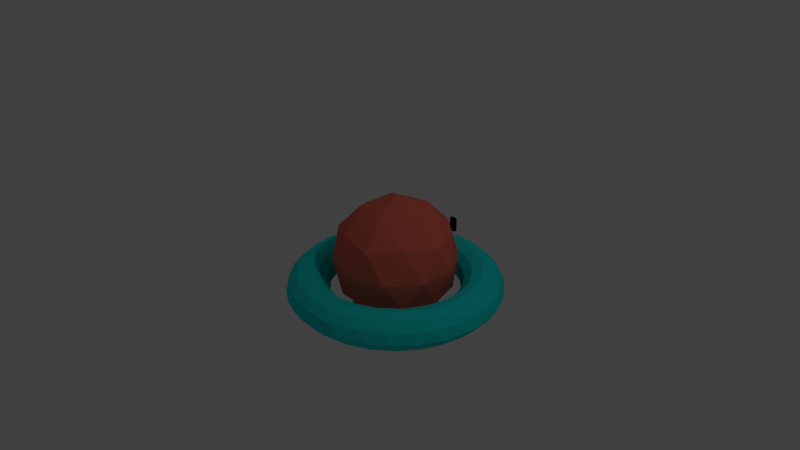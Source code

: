 # Source: Flying_Slime.blend  (saved by Blender 2.78.0; exported with 4.5.12 LTS)
import bpy
from mathutils import Matrix  # noqa: F401  (used for matrix-valued properties, if any)

bpy.ops.wm.read_factory_settings(use_empty=True)
scene = bpy.context.scene
scene.name = 'Scene'

# ---- collections
col_collection_1 = bpy.data.collections.new('Collection 1'); scene.collection.children.link(col_collection_1)

# ---- materials (node trees are filled in below, after node groups)
mat_hookshot_target_cyan = bpy.data.materials.new('Hookshot Target Cyan')
mat_hookshot_target_cyan.alpha_threshold = 0.0
mat_hookshot_target_cyan.use_transparent_shadow = False
mat_hookshot_target_cyan.diffuse_color = (0.01353, 0.8, 0.7665, 1.0)
mat_hookshot_target_cyan.roughness = 0.5
mat_slime_eyeball_black = bpy.data.materials.new('Slime Eyeball Black')
mat_slime_eyeball_black.alpha_threshold = 0.0
mat_slime_eyeball_black.use_transparent_shadow = False
mat_slime_eyeball_black.diffuse_color = (0.0, 0.0, 0.0, 1.0)
mat_slime_eyeball_black.roughness = 0.5
mat_flying_slime_red = bpy.data.materials.new('Flying Slime Red')
mat_flying_slime_red.alpha_threshold = 0.0
mat_flying_slime_red.use_transparent_shadow = False
mat_flying_slime_red.diffuse_color = (0.8, 0.1541, 0.105, 1.0)
mat_flying_slime_red.roughness = 0.5

# ---- material node trees

# ---- world
world_world = bpy.data.worlds.new('World'); scene.world = world_world
world_world.color = (0.05088, 0.05088, 0.05088)
world_world.use_sun_shadow = False
world_world.sun_shadow_jitter_overblur = 0.0
world_world.cycles.sampling_method = 'MANUAL'

# ---- cameras
cam_camera = bpy.data.cameras.new('Camera')
cam_camera.clip_end = 100.0
cam_camera.lens = 35.0
cam_camera.sensor_width = 32.0
cam_camera.sensor_height = 18.0
cam_camera.ortho_scale = 7.314
cam_camera.dof.focus_distance = 0.0
cam_camera.dof.aperture_fstop = 128.0

# ---- lights
light_lamp = bpy.data.lights.new('Lamp', 'POINT')
light_lamp.transmission_factor = 0.0
light_lamp.cutoff_distance = 30.0
light_lamp.energy = 100.0
light_lamp.shadow_buffer_clip_start = 1.001
light_lamp.shadow_soft_size = 0.1
light_lamp.shadow_maximum_resolution = 0.006
light_lamp.use_absolute_resolution = True

# ---- meshes
me_torus_001 = bpy.data.meshes.new('Torus.001')
me_torus_001.from_pydata([(1.249, -0.09039, 0.001664), (1.215, 0.07962, 0.1275), (1.123, 0.07363, 0.2171), (1.006, -2.626e-08, 0.2497), (0.8757, 0.05653, 0.2167), (0.7828, -0.05653, 0.1241), (0.7499, 0.04403, 0.0009984), (0.7831, 0.05798, -0.1257), (0.875, 0.0, -0.2165), (0.9881, 0.2072, -0.2498), (1.124, -0.07159, -0.2169), (1.217, -0.07978, -0.1251), (1.239, 0.1632, 0.0), (0.7705, 0.1504, 0.1248), (0.8487, 0.2274, -0.2164), (1.108, 0.2082, -0.2163), (1.193, 0.2516, -0.1251), (1.185, 0.4023, 0.0), (1.154, 0.3959, 0.124), (1.071, 0.351, 0.2163), (0.9063, 0.4469, 0.2505), (0.8291, 0.2815, 0.216), (0.7143, 0.2333, 2.488e-08), (0.7415, 0.2572, -0.1241), (0.7239, 0.2998, 0.125), (1.039, 0.4305, -0.2165), (1.089, 0.5485, -0.124), (1.049, 0.6837, 0.0), (1.008, 0.6859, 0.124), (0.9743, 0.5625, 0.2165), (0.6983, 0.5375, 0.2168), (0.6499, 0.4389, 0.1241), (0.6253, 0.4178, 2.687e-08), (0.6499, 0.4389, -0.1241), (0.7334, 0.4798, -0.2162), (0.7659, 0.6578, -0.2502), (0.9375, 0.6278, -0.2163), (0.8407, 0.7506, 0.2167), (0.9195, 0.7983, -0.1263), (0.8264, 0.9424, -4.876e-08), (0.8602, 0.8602, 0.125), (0.6122, 0.7979, 0.25), (0.554, 0.554, 0.125), (0.4915, 0.5682, -0.0009984), (0.554, 0.554, -0.125), (0.578, 0.6604, -0.2167), (0.7409, 0.848, -0.2169), (0.6815, 1.009, 0.1263), (0.5669, 0.9764, 0.2172), (0.4372, 0.7616, 0.216), (0.4356, 0.6519, 0.1234), (0.4356, 0.6519, -0.1234), (0.7406, 0.9651, -0.125), (0.5461, 1.127, -0.001664), (0.375, 0.6495, 3.062e-17), (0.3232, 0.8181, -0.2164), (0.4, 0.9225, -0.25), (0.5625, 0.9743, -0.2165), (0.5485, 1.089, -0.124), (0.4655, 1.124, 0.125), (0.2535, 0.9737, 0.2498), (0.2998, 0.7239, 0.125), (0.2414, 0.7111, -7.017e-08), (0.2527, 0.7443, -0.1265), (0.36, 1.067, -0.2169), (0.3235, 1.207, 0.0), (0.2376, 1.195, 0.1251), (0.2912, 1.087, 0.2165), (0.1713, 0.861, 0.2169), (0.153, 0.7694, 0.1249), (0.2516, 1.193, -0.1251), (0.06739, 1.251, 0.0), (0.07382, 1.126, 0.2159), (0.05278, 0.7499, -0.00101), (0.04855, 0.7835, -0.1248), (0.04717, 0.8754, -0.2165), (0.07714, 0.999, -0.25), (0.1468, 1.115, -0.2165), (-0.07978, 1.217, 0.1251), (-0.1968, 0.9893, 0.25), (-0.05568, 0.874, 0.2162), (-0.04613, 0.7835, 0.1241), (-0.0757, 1.124, -0.2169), (-0.07162, 1.216, -0.1264), (-0.2442, 1.228, 4.276e-08), (-0.2177, 1.105, 0.2169), (-0.1466, 0.7372, -1.499e-08), (-0.1023, 0.7768, -0.125), (-0.2405, 0.8465, -0.2168), (-0.2535, 0.9737, -0.2498), (-0.4052, 1.15, 0.1251), (-0.282, 0.8308, 0.2165), (-0.2461, 0.7456, 0.1257), (-0.2484, 0.7439, -0.1241), (-0.3527, 1.07, -0.2167), (-0.3149, 1.175, -0.125), (-0.4784, 1.155, 0.0), (-0.4885, 1.015, 0.2169), (-0.287, 0.6929, 3.062e-17), (-0.5517, 1.087, -0.1251), (-0.6885, 1.046, 0.001664), (-0.6859, 1.008, 0.124), (-0.6605, 0.7659, 0.2498), (-0.4879, 0.7273, 0.2162), (-0.4365, 0.6532, 0.1249), (-0.4172, 0.6244, 0.0), (-0.4365, 0.6532, -0.1249), (-0.5442, 0.6909, -0.2162), (-0.5567, 0.8331, -0.2502), (-0.6164, 0.944, -0.2163), (-0.6849, 0.8925, 0.2165), (-0.8142, 0.907, -0.1251), (-0.932, 0.8367, 0.0), (-0.9215, 0.7973, 0.1264), (-0.8464, 0.7423, 0.2171), (-0.66, 0.5788, 0.2169), (-0.5898, 0.5172, 0.1249), (-0.5303, 0.5303, 3.062e-17), (-0.5898, 0.5172, -0.1249), (-0.8402, 0.5614, -0.2495), (-0.8399, 0.7512, -0.2169), (-0.6271, 0.4147, 0.00101), (-0.728, 0.4865, -0.216), (-1.019, 0.6687, -0.124), (-1.124, 0.5544, -2.311e-08), (-1.095, 0.5331, 0.1263), (-1.006, 0.5075, 0.2167), (-0.9247, 0.3933, 0.2502), (-0.7896, 0.3807, 0.2164), (-0.7037, 0.3498, 0.1257), (-0.6785, 0.3917, -0.125), (-1.006, 0.5075, -0.2167), (-0.7111, 0.2414, 0.0), (-0.7443, 0.2527, -0.1265), (-0.8466, 0.2384, -0.2162), (-1.151, 0.3971, -0.1263), (-1.228, 0.2442, -8.69e-08), (-1.175, 0.3149, 0.125), (-1.107, 0.2202, 0.2159), (-0.8588, 0.1708, 0.216), (-0.769, 0.153, 0.1234), (-0.9828, 0.1955, -0.2502), (-1.087, 0.2912, -0.2165), (-1.217, 0.07538, 0.1254), (-1.006, 0.007171, 0.2502), (-0.7436, 0.09789, 3.062e-17), (-0.7768, 0.1023, -0.125), (-1.124, 0.07159, -0.2169), (-1.217, 0.07978, -0.1251), (-1.251, -0.07592, -0.001684), (-1.124, -0.07159, 0.2169), (-0.8752, -0.04953, 0.2164), (-0.784, -0.05388, 0.1257), (-0.7499, -0.04403, 0.0009984), (-0.7831, -0.05798, -0.1257), (-0.8733, -0.1038, -0.2162), (-0.9911, -0.1971, -0.2495), (-1.206, -0.1588, 0.125), (-1.108, -0.2082, -0.2163), (-1.193, -0.2435, -0.1263), (-1.185, -0.4085, 0.001684), (-1.151, -0.3971, 0.1263), (-1.087, -0.2912, 0.2165), (-0.9033, -0.4549, 0.2498), (-0.8312, -0.2822, 0.2169), (-0.7428, -0.2522, 0.1249), (-0.7131, -0.2382, -0.00101), (-0.7568, -0.2028, -0.125), (-1.006, -0.5075, 0.2167), (-0.7, -0.3553, -0.1249), (-0.7635, -0.4408, -0.2172), (-1.017, -0.4867, -0.2165), (-1.124, -0.4655, -0.125), (-1.083, -0.625, 0.0), (-1.019, -0.6687, 0.124), (-0.6909, -0.5442, 0.2162), (-0.6785, -0.3917, 0.125), (-0.6249, -0.4176, 2.321e-08), (-0.7979, -0.6122, -0.25), (-1.019, -0.6687, -0.124), (-0.9357, -0.8319, -0.001664), (-0.8464, -0.7423, 0.2171), (-0.5947, -0.5127, 0.1257), (-0.5898, -0.5172, -0.1249), (-0.8925, -0.6849, -0.2165), (-0.8602, -0.8602, 0.125), (-0.6042, -0.803, 0.2502), (-0.5303, -0.5303, 3.062e-17), (-0.5714, -0.6645, -0.2162), (-0.7333, -0.856, -0.2165), (-0.8602, -0.8602, -0.125), (-0.761, -0.9917, 0.0), (-0.6687, -1.019, 0.124), (-0.5803, -0.9713, 0.2162), (-0.4289, -0.7675, 0.216), (-0.4365, -0.6532, 0.1249), (-0.4172, -0.6244, 0.0), (-0.4365, -0.6532, -0.1249), (-0.5529, -0.8361, -0.2501), (-0.6859, -1.008, -0.124), (-0.5461, -1.127, -0.001664), (-0.3341, -0.8121, -0.216), (-0.4982, -1.01, -0.2165), (-0.4655, -1.124, 0.125), (-0.2072, -0.9881, 0.2498), (-0.2522, -0.7428, 0.1249), (-0.287, -0.6929, 3.062e-17), (-0.2484, -0.7439, -0.1241), (-0.1968, -0.9893, -0.25), (-0.4655, -1.124, -0.125), (-0.2526, -1.226, 0.001664), (-0.2239, -1.198, 0.1251), (-0.2306, -1.103, 0.2169), (-0.1619, -0.8618, 0.2167), (-0.1415, -0.7378, -0.0009984), (-0.2306, -1.103, -0.2169), (-0.2342, -1.197, -0.124), (-0.05653, -0.7828, 0.1241), (-0.05414, -0.7832, -0.1248), (-0.06512, -0.8741, -0.2164), (0.07592, -1.251, -0.001684), (0.09002, -1.216, 0.124), (0.07491, -1.126, 0.2163), (0.05568, -0.874, 0.2162), (8.941e-08, -0.75, 3.062e-17), (0.07491, -1.126, -0.2163), (0.07966, -1.215, -0.1251), (0.1908, -0.9841, 0.2501), (0.1504, -0.7705, 0.1248), (0.1552, -0.7353, 5.442e-08), (0.1504, -0.7705, -0.1248), (0.2293, -0.8508, -0.2168), (0.2442, -0.9753, -0.25), (0.3944, -1.188, 0.001664), (0.3149, -1.175, 0.125), (0.3621, -1.067, 0.2165), (0.2813, -0.8313, 0.2167), (0.3639, -1.066, -0.2169), (0.3149, -1.175, -0.125), (0.5462, -1.089, 0.1264), (0.5093, -0.8678, 0.2498), (0.2998, -0.7239, 0.125), (0.3368, -0.6715, -0.0009984), (0.2998, -0.7239, -0.125), (0.5395, -1.094, -0.1251), (0.625, -1.083, 0.0), (0.6259, -0.9388, 0.2163), (0.4935, -0.7245, 0.2164), (0.4325, -0.6542, 0.1241), (0.4325, -0.6542, -0.1241), (0.4955, -0.7232, -0.2165), (0.5529, -0.8361, -0.2501), (0.627, -0.9384, -0.2159), (0.8264, -0.9424, 0.0), (0.8031, -0.9157, 0.1251), (0.4566, -0.595, 3.062e-17), (0.8031, -0.9157, -0.1251), (0.8464, -0.7423, 0.2171), (0.803, -0.6042, 0.2502), (0.6964, -0.5344, 0.2156), (0.554, -0.554, 0.125), (0.5682, -0.4915, -0.0009984), (0.554, -0.554, -0.125), (0.698, -0.5329, -0.216), (0.7915, -0.6192, -0.2498), (0.8452, -0.744, -0.2169), (1.049, -0.6837, 4.154e-08), (0.9651, -0.7406, 0.125), (0.6496, -0.4403, 0.1241), (0.6519, -0.4356, -0.1234), (1.005, -0.6889, -0.1251), (1.089, -0.5485, 0.124), (1.012, -0.498, 0.2163), (0.6715, -0.3368, 0.0009984), (0.9743, -0.5625, -0.2165), (1.188, -0.3944, -0.001664), (0.9489, -0.3221, 0.25), (0.8465, -0.2405, 0.2168), (0.7414, -0.2587, 0.1257), (0.7443, -0.2527, -0.1265), (0.8465, -0.2405, -0.2168), (0.9725, -0.2606, -0.25), (1.071, -0.3499, -0.2165), (1.15, -0.4052, -0.1251), (1.196, -0.2418, 0.124), (1.108, -0.2082, 0.2163), (0.7366, -0.1502, -0.00101), (0.7768, -0.1023, -0.125)], [], [(12, 1, 0), (13, 6, 5), (13, 22, 6), (23, 14, 7), (24, 22, 13), (9, 25, 15), (29, 20, 19), (36, 26, 25), (26, 27, 17), (37, 20, 29), (36, 38, 26), (40, 37, 28), (41, 30, 20), (38, 39, 27), (48, 41, 37), (51, 45, 44), (46, 52, 38), (52, 39, 38), (54, 51, 43), (53, 59, 47), (59, 48, 47), (60, 49, 41), (67, 60, 48), (64, 70, 58), (66, 72, 67), (69, 73, 62), (77, 70, 64), (71, 78, 66), (78, 72, 66), (81, 73, 69), (83, 71, 70), (85, 79, 72), (89, 82, 76), (79, 91, 80), (92, 86, 81), (93, 88, 87), (95, 84, 83), (96, 90, 84), (90, 97, 85), (97, 79, 85), (98, 93, 86), (97, 102, 79), (109, 99, 94), (101, 110, 97), (114, 102, 110), (107, 119, 108), (120, 111, 109), (111, 112, 100), (121, 118, 117), (122, 119, 107), (129, 121, 116), (121, 130, 118), (130, 122, 118), (131, 123, 120), (123, 124, 112), (131, 135, 123), (127, 139, 128), (142, 135, 131), (143, 138, 137), (138, 144, 127), (144, 139, 127), (140, 145, 132), (146, 134, 133), (148, 136, 135), (149, 143, 136), (150, 144, 138), (148, 149, 136), (157, 150, 143), (167, 155, 154), (168, 163, 162), (156, 171, 158), (172, 160, 159), (163, 175, 164), (177, 169, 166), (178, 171, 156), (181, 163, 168), (182, 177, 176), (178, 184, 171), (184, 179, 171), (180, 185, 174), (185, 181, 174), (187, 183, 177), (188, 178, 170), (190, 180, 179), (186, 194, 175), (197, 188, 183), (198, 189, 178), (203, 193, 192), (204, 194, 186), (202, 209, 199), (209, 200, 199), (212, 204, 193), (208, 215, 202), (213, 217, 205), (217, 214, 205), (214, 218, 207), (204, 223, 213), (224, 218, 214), (222, 227, 204), (227, 223, 204), (232, 225, 208), (227, 236, 223), (236, 228, 223), (239, 235, 234), (240, 236, 227), (237, 244, 238), (244, 233, 238), (245, 239, 233), (239, 246, 235), (246, 240, 235), (240, 247, 236), (252, 244, 237), (244, 245, 233), (255, 249, 242), (267, 257, 254), (259, 268, 260), (268, 261, 260), (269, 263, 262), (265, 270, 256), (266, 271, 267), (273, 269, 261), (264, 274, 265), (274, 270, 265), (278, 273, 268), (273, 279, 269), (275, 284, 271), (278, 286, 273), (286, 279, 273), (0, 284, 275), (3, 277, 276), (277, 5, 278), (5, 286, 278), (287, 280, 279), (2, 3, 285), (3, 4, 277), (4, 5, 277), (4, 13, 5), (7, 14, 8), (8, 14, 9), (9, 15, 10), (12, 0, 11, 16), (18, 1, 12, 17), (19, 2, 1, 18), (20, 3, 2, 19), (21, 4, 3, 20), (7, 6, 22, 23), (4, 21, 13), (16, 15, 25, 26), (16, 17, 12), (21, 24, 13), (18, 17, 27, 28), (16, 26, 17), (29, 19, 18, 28), (24, 21, 30, 31), (20, 30, 21), (32, 22, 24, 31), (23, 22, 32, 33), (34, 14, 23, 33), (9, 14, 34, 35), (25, 9, 35, 36), (28, 27, 39, 40), (28, 37, 29), (26, 38, 27), (32, 31, 42, 43), (37, 41, 20), (30, 42, 31), (44, 33, 32, 43), (45, 34, 33, 44), (37, 40, 47, 48), (34, 45, 35), (35, 46, 36), (36, 46, 38), (39, 47, 40), (50, 42, 30, 49), (41, 49, 30), (56, 35, 45, 55), (42, 50, 43), (43, 51, 44), (39, 53, 47), (50, 54, 43), (51, 55, 45), (46, 35, 56, 57), (52, 46, 57, 58), (39, 52, 58, 53), (54, 50, 61, 62), (48, 60, 41), (49, 61, 50), (63, 51, 54, 62), (59, 53, 65, 66), (51, 63, 55), (56, 64, 57), (57, 64, 58), (67, 48, 59, 66), (61, 49, 68, 69), (60, 68, 49), (53, 58, 70, 65), (61, 69, 62), (63, 62, 73, 74), (65, 71, 66), (67, 72, 60), (55, 63, 74, 75), (76, 56, 55, 75), (64, 56, 76, 77), (80, 68, 60, 79), (70, 71, 65), (72, 79, 60), (81, 69, 68, 80), (83, 70, 77, 82), (76, 82, 77), (74, 73, 86, 87), (71, 84, 78), (78, 85, 72), (81, 86, 73), (75, 74, 87, 88), (89, 76, 75, 88), (81, 80, 91, 92), (83, 84, 71), (84, 90, 78), (78, 90, 85), (83, 82, 94, 95), (86, 93, 87), (89, 94, 82), (96, 84, 95, 99), (92, 98, 86), (94, 99, 95), (90, 96, 100, 101), (91, 79, 102, 103), (90, 101, 97), (104, 92, 91, 103), (98, 92, 104, 105), (106, 93, 98, 105), (88, 93, 106, 107), (89, 88, 107, 108), (94, 89, 108, 109), (101, 100, 112, 113), (99, 100, 96), (97, 110, 102), (109, 111, 99), (99, 111, 100), (110, 101, 113, 114), (104, 103, 115, 116), (102, 115, 103), (117, 105, 104, 116), (106, 105, 117, 118), (120, 109, 108, 119), (106, 118, 107), (113, 112, 124, 125), (116, 121, 117), (118, 122, 107), (120, 123, 111), (111, 123, 112), (126, 114, 113, 125), (127, 102, 114, 126), (128, 115, 102, 127), (129, 116, 115, 128), (133, 130, 121, 132), (119, 131, 120), (129, 132, 121), (134, 122, 130, 133), (137, 125, 124, 136), (122, 134, 119), (123, 135, 124), (138, 126, 125, 137), (140, 129, 128, 139), (126, 138, 127), (131, 119, 141, 142), (129, 140, 132), (134, 141, 119), (133, 132, 145, 146), (135, 136, 124), (136, 143, 137), (148, 135, 142, 147), (141, 147, 142), (140, 139, 151, 152), (143, 150, 138), (144, 151, 139), (145, 140, 152, 153), (146, 145, 153, 154), (155, 134, 146, 154), (156, 141, 134, 155), (148, 147, 158, 159), (141, 156, 147), (149, 157, 143), (156, 158, 147), (157, 149, 160, 161), (148, 159, 149), (162, 150, 157, 161), (144, 150, 162, 163), (151, 144, 163, 164), (152, 151, 164, 165), (166, 153, 152, 165), (154, 153, 166, 167), (170, 155, 167, 169), (159, 160, 149), (161, 168, 162), (166, 169, 167), (159, 158, 171, 172), (155, 170, 156), (174, 161, 160, 173), (176, 165, 164, 175), (161, 174, 168), (166, 165, 176, 177), (160, 172, 179, 173), (170, 178, 156), (171, 179, 172), (190, 179, 184, 189), (173, 180, 174), (174, 181, 168), (175, 182, 176), (177, 183, 169), (169, 183, 170), (179, 180, 173), (181, 186, 163), (163, 186, 175), (182, 187, 177), (183, 188, 170), (178, 189, 184), (185, 180, 191, 192), (193, 181, 185, 192), (195, 182, 175, 194), (181, 193, 186), (187, 182, 195, 196), (197, 183, 187, 196), (180, 190, 199, 191), (188, 198, 178), (189, 199, 190), (206, 196, 195, 205), (191, 200, 192), (11, 10, 15, 16), (197, 201, 188), (188, 201, 198), (198, 202, 189), (189, 202, 199), (199, 200, 191), (200, 203, 192), (193, 204, 186), (194, 205, 195), (197, 196, 206, 207), (203, 200, 210, 211), (197, 207, 201), (201, 208, 198), (198, 208, 202), (212, 193, 203, 211), (209, 202, 215, 216), (204, 213, 194), (194, 213, 205), (205, 214, 206), (206, 214, 207), (200, 209, 216, 210), (219, 201, 207, 218), (211, 210, 220, 221), (201, 219, 208), (222, 212, 211, 221), (216, 215, 225, 226), (212, 222, 204), (213, 223, 217), (217, 224, 214), (208, 225, 215), (220, 210, 216, 226), (224, 217, 228, 229), (223, 228, 217), (230, 218, 224, 229), (231, 219, 218, 230), (232, 208, 219, 231), (221, 220, 233, 234), (222, 221, 234, 235), (238, 226, 225, 237), (222, 235, 227), (232, 237, 225), (220, 226, 238, 233), (229, 228, 241, 242), (233, 239, 234), (235, 240, 227), (236, 241, 228), (243, 230, 229, 242), (248, 241, 236, 247), (230, 243, 231), (231, 243, 249, 250), (241, 248, 242), (242, 249, 243), (251, 232, 231, 250), (237, 232, 251, 252), (239, 245, 253, 254), (253, 245, 244, 256), (239, 254, 246), (248, 255, 242), (252, 256, 244), (240, 246, 257, 258), (254, 257, 246), (259, 247, 240, 258), (260, 248, 247, 259), (255, 248, 260, 261), (262, 249, 255, 261), (250, 249, 262, 263), (264, 251, 250, 263), (265, 252, 251, 264), (267, 254, 253, 266), (252, 265, 256), (253, 256, 270, 266), (261, 269, 262), (272, 257, 267, 271), (259, 258, 276, 277), (257, 272, 258), (268, 273, 261), (266, 275, 271), (272, 276, 258), (268, 259, 277, 278), (280, 263, 269, 279), (281, 264, 263, 280), (274, 264, 281, 282), (283, 270, 274, 282), (266, 270, 283, 275), (272, 271, 284, 285), (11, 283, 282, 10), (272, 285, 276), (285, 3, 276), (286, 287, 279), (281, 10, 282), (275, 283, 11, 0), (285, 284, 1, 2), (0, 1, 284), (287, 286, 6, 7), (5, 6, 286), (8, 280, 287, 7), (281, 280, 8, 9), (281, 9, 10)])
me_torus_001.materials.append(mat_hookshot_target_cyan)
me_torus_001.use_remesh_preserve_volume = False
me_torus_001.use_remesh_preserve_attributes = False
me_torus_001.use_mirror_vertex_groups = False
me_torus_001.update()
me_torus = bpy.data.meshes.new('Torus')
me_torus.from_pydata([(1.249, -0.09642, -0.0711), (1.216, -0.07162, 0.05527), (1.123, 0.07363, 0.1461), (0.9966, 0.1384, 0.1787), (0.8742, -0.0573, 0.1454), (0.7828, -0.05653, 0.05304), (0.7498, 0.04458, -0.07046), (0.7836, 0.05758, -0.1261), (0.875, 0.0, -0.2165), (0.9881, 0.2072, -0.2498), (1.124, -0.07159, -0.2169), (1.217, 0.0, -0.125), (1.239, 0.1632, -0.07109), (1.194, 0.248, 0.05288), (0.8617, 0.161, 0.1454), (0.7768, 0.1023, 0.05391), (0.8487, 0.2274, -0.2164), (1.108, 0.2082, -0.2163), (1.192, 0.2516, -0.1255), (1.185, 0.4023, -0.0711), (1.071, 0.351, 0.1452), (0.7403, 0.2609, 0.05385), (0.7143, 0.2333, -0.07108), (0.7408, 0.2564, -0.1232), (1.124, 0.4655, 0.05391), (0.8934, 0.4536, 0.1789), (0.7907, 0.3786, 0.1454), (1.039, 0.4305, -0.2165), (1.124, 0.4655, -0.125), (1.049, 0.6837, -0.0711), (1.008, 0.6859, 0.05288), (0.9743, 0.5625, 0.1454), (0.6499, 0.4389, 0.05305), (0.6495, 0.375, -0.07109), (0.6488, 0.4389, -0.1232), (0.7334, 0.4798, -0.2162), (0.7659, 0.6578, -0.2502), (0.9375, 0.6278, -0.2163), (1.009, 0.6857, -0.1233), (0.8407, 0.7506, 0.1456), (0.6578, 0.7659, 0.1791), (0.6596, 0.5785, 0.1454), (0.5677, 0.4918, -0.07046), (0.8264, 0.9424, -0.0711), (0.8074, 0.9115, 0.05525), (0.554, 0.554, 0.05391), (0.5191, 0.5919, -0.1277), (0.578, 0.6604, -0.2167), (0.7409, 0.848, -0.2169), (0.8602, 0.8602, -0.125), (0.5669, 0.9764, 0.1461), (0.4852, 0.7291, 0.1451), (0.4356, 0.6519, 0.05228), (0.4566, 0.595, -0.07109), (0.6814, 1.007, -0.1278), (0.5409, 1.13, -0.0711), (0.6083, 1.054, 0.05391), (0.3314, 0.6746, -0.07102), (0.3917, 0.6785, -0.125), (0.3232, 0.8181, -0.2164), (0.4, 0.9225, -0.25), (0.5625, 0.9743, -0.2165), (0.3993, 1.151, 0.05527), (0.2535, 0.9737, 0.1787), (0.2907, 0.8273, 0.1456), (0.2998, 0.7239, 0.05391), (0.2467, 0.746, -0.1261), (0.36, 1.067, -0.2169), (0.392, 1.155, -0.1255), (0.2368, 1.229, -0.07213), (0.2212, 1.106, 0.1452), (0.1597, 0.7688, 0.05457), (0.1941, 0.7244, -0.07109), (0.09002, 1.216, 0.05288), (0.01448, 0.8795, 0.1453), (0.04804, 0.75, -0.07102), (0.00605, 0.7844, -0.1214), (0.04717, 0.8754, -0.2165), (0.07714, 0.999, -0.25), (0.1468, 1.115, -0.2165), (0.07269, 1.214, -0.1278), (5.96e-08, 1.25, -0.07109), (-0.07159, 1.124, 0.1458), (-0.07714, 0.999, 0.1789), (-0.04613, 0.7835, 0.05304), (-0.0757, 1.124, -0.2169), (-0.2442, 1.228, -0.0711), (-0.1588, 1.206, 0.05391), (-0.09789, 0.7436, -0.07109), (-0.2405, 0.8465, -0.2168), (-0.2535, 0.9737, -0.2498), (-0.1588, 1.206, -0.125), (-0.4052, 1.15, 0.054), (-0.2912, 1.087, 0.1454), (-0.3843, 0.9278, 0.1789), (-0.2813, 0.8313, 0.1456), (-0.2461, 0.7456, 0.05457), (-0.2498, 0.7087, -0.07108), (-0.2436, 0.746, -0.1247), (-0.3527, 1.07, -0.2167), (-0.3974, 1.149, -0.1278), (-0.4784, 1.155, -0.07109), (-0.4979, 1.01, 0.1461), (-0.6879, 1.046, -0.07012), (-0.6859, 1.008, 0.05288), (-0.545, 0.6899, 0.1449), (-0.4365, 0.6532, 0.05385), (-0.4211, 0.622, -0.07046), (-0.3917, 0.6785, -0.125), (-0.5442, 0.6909, -0.2162), (-0.5567, 0.8331, -0.2502), (-0.6164, 0.944, -0.2163), (-0.6821, 1.013, -0.1233), (-0.6849, 0.8925, 0.1454), (-0.7548, 0.6732, 0.1792), (-0.5227, 0.5866, -0.1261), (-0.932, 0.8367, -0.0711), (-0.9215, 0.7973, 0.05527), (-0.8464, 0.7423, 0.1461), (-0.5898, 0.5172, 0.05385), (-0.5652, 0.4956, -0.07233), (-0.8402, 0.5614, -0.2495), (-0.8399, 0.7512, -0.2169), (-0.9254, 0.7927, -0.1255), (-0.7686, 0.4285, 0.1457), (-0.6505, 0.4346, -0.1217), (-0.728, 0.4865, -0.216), (-1.124, 0.5544, -0.0711), (-1.095, 0.5331, 0.05525), (-1.006, 0.5075, 0.1456), (-0.7037, 0.3498, 0.05458), (-1.006, 0.5075, -0.2167), (-1.094, 0.5318, -0.1278), (-0.9714, 0.2603, 0.1789), (-0.7111, 0.2414, -0.07108), (-0.6666, 0.3458, -0.0755), (-0.8466, 0.2384, -0.2162), (-1.229, 0.2368, -0.07213), (-1.175, 0.3149, 0.05391), (-1.107, 0.2202, 0.1449), (-0.8588, 0.1708, 0.1449), (-0.769, 0.153, 0.05228), (-0.7673, 0.1526, -0.1217), (-0.9828, 0.1955, -0.2502), (-1.087, 0.2912, -0.2165), (-1.195, 0.2474, -0.1233), (-1.217, 0.07538, 0.05427), (-0.7436, 0.09789, -0.07109), (-1.124, 0.07159, -0.2169), (-1.25, -0.08006, -0.07119), (-1.124, -0.07159, 0.1458), (-0.9911, -0.1971, 0.1784), (-0.8752, -0.04953, 0.1453), (-0.784, -0.05388, 0.05458), (-0.7492, -0.05367, -0.07046), (-0.7844, -0.04519, -0.1261), (-0.8733, -0.1038, -0.2162), (-0.9911, -0.1971, -0.2495), (-1.215, -0.07236, -0.1279), (-1.206, -0.1588, 0.05391), (-1.108, -0.2082, -0.2163), (-1.185, -0.4077, -0.07011), (-1.151, -0.3971, 0.05525), (-1.087, -0.2912, 0.1454), (-0.8312, -0.2822, 0.1459), (-0.7428, -0.2522, 0.05385), (-0.7244, -0.1941, -0.07109), (-0.7455, -0.25, -0.1261), (-1.155, -0.389, -0.1258), (-1.006, -0.5075, 0.1456), (-0.6735, -0.3321, -0.07108), (-0.7635, -0.4408, -0.2172), (-1.017, -0.4867, -0.2165), (-1.083, -0.625, -0.07109), (-1.019, -0.6687, 0.05288), (-0.7659, -0.6578, 0.1791), (-0.6909, -0.5442, 0.1451), (-0.6785, -0.3917, 0.05391), (-0.626, -0.4727, -0.1214), (-0.7979, -0.6122, -0.25), (-1.02, -0.6697, -0.1233), (-0.9362, -0.8311, -0.07213), (-0.8464, -0.7423, 0.1461), (-0.5898, -0.5172, 0.05385), (-0.5654, -0.4959, -0.07108), (-0.8925, -0.6849, -0.2165), (-0.8602, -0.8602, 0.05391), (-0.5714, -0.6645, -0.2162), (-0.7333, -0.856, -0.2165), (-0.8602, -0.8602, -0.125), (-0.761, -0.9917, -0.07109), (-0.6687, -1.019, 0.05288), (-0.6849, -0.8925, 0.1454), (-0.4289, -0.7675, 0.1449), (-0.4365, -0.6532, 0.05385), (-0.4172, -0.6244, -0.07108), (-0.4363, -0.653, -0.1247), (-0.5529, -0.8361, -0.2501), (-0.6857, -1.009, -0.1233), (-0.5536, -1.123, -0.0711), (-0.4879, -1.016, 0.1452), (-0.3331, -0.955, 0.1787), (-0.3341, -0.8121, -0.216), (-0.4982, -1.01, -0.2165), (-0.3877, -1.156, 0.05427), (-0.2522, -0.7428, 0.05385), (-0.287, -0.6929, -0.07109), (-0.2476, -0.7431, -0.1232), (-0.1968, -0.9893, -0.25), (-0.4655, -1.124, -0.125), (-0.3235, -1.207, -0.07109), (-0.1501, -1.119, 0.1461), (-0.1619, -0.8618, 0.1456), (-0.141, -0.738, -0.07167), (-0.2306, -1.103, -0.2169), (-0.2305, -1.194, -0.1278), (-0.09642, -1.249, -0.0711), (-0.07162, -1.216, 0.05527), (-0.05653, -0.7828, 0.05304), (-0.05313, -0.7829, -0.1245), (-0.06512, -0.8741, -0.2164), (0.1972, -0.9912, 0.1789), (0.05568, -0.874, 0.1451), (0.04458, -0.7498, -0.07046), (0.07491, -1.126, -0.2163), (0.07017, -1.218, -0.1233), (0.1632, -1.239, -0.07109), (0.2479, -1.194, 0.05288), (0.1468, -1.115, 0.1454), (0.1023, -0.7768, 0.05391), (0.1513, -0.77, -0.1245), (0.2293, -0.8508, -0.2168), (0.2442, -0.9753, -0.25), (0.3936, -1.189, -0.07012), (0.3619, -1.066, 0.1461), (0.2813, -0.8313, 0.1456), (0.2587, -0.7414, 0.05457), (0.1941, -0.7244, -0.07109), (0.3639, -1.066, -0.2169), (0.3149, -1.175, -0.125), (0.5462, -1.089, 0.05527), (0.3402, -0.6701, -0.07108), (0.2998, -0.7239, -0.125), (0.5448, -1.088, -0.1279), (0.6837, -1.049, -0.0711), (0.627, -0.9384, 0.1449), (0.6578, -0.7659, 0.1791), (0.494, -0.7239, 0.1451), (0.4325, -0.6542, 0.05305), (0.4315, -0.6537, -0.1232), (0.4955, -0.7232, -0.2165), (0.5529, -0.8361, -0.2501), (0.627, -0.9384, -0.2159), (0.8031, -0.9157, 0.054), (0.4996, -0.5611, -0.07167), (0.8029, -0.9155, -0.1255), (0.8839, -0.8839, -0.07109), (0.8544, -0.7346, 0.1458), (0.698, -0.5329, 0.1449), (0.554, -0.554, 0.05391), (0.584, -0.5243, -0.1247), (0.698, -0.5329, -0.216), (0.7915, -0.6192, -0.2498), (0.8452, -0.744, -0.2169), (1.049, -0.6837, -0.0711), (0.9651, -0.7406, 0.05391), (0.6496, -0.4403, 0.05304), (0.595, -0.4566, -0.07109), (1.005, -0.6887, -0.1255), (1.089, -0.544, 0.05525), (1.017, -0.4867, 0.1455), (0.955, -0.3331, 0.1792), (0.6735, -0.3321, -0.07108), (0.6785, -0.3917, -0.125), (0.9743, -0.5625, -0.2165), (1.185, -0.4023, -0.0711), (0.8313, -0.2813, 0.1456), (0.7414, -0.2587, 0.05457), (0.746, -0.2467, -0.1261), (0.8465, -0.2405, -0.2168), (0.9725, -0.2606, -0.25), (1.071, -0.3499, -0.2165), (1.124, -0.4655, -0.125), (1.175, -0.3149, 0.05391), (1.108, -0.2082, 0.1452), (0.7368, -0.1497, -0.07168), (1.194, -0.2405, -0.1258), (0.7768, -0.1023, -0.125)], [], [(3, 14, 4), (15, 6, 5), (13, 20, 2), (23, 16, 7), (24, 20, 13), (26, 21, 14), (9, 27, 17), (31, 25, 20), (41, 32, 26), (42, 34, 33), (44, 39, 30), (45, 42, 32), (42, 46, 34), (50, 40, 39), (53, 46, 42), (48, 54, 49), (56, 50, 44), (61, 54, 48), (55, 62, 56), (62, 50, 56), (65, 57, 52), (68, 55, 54), (62, 70, 50), (70, 63, 50), (72, 66, 57), (69, 73, 62), (63, 74, 64), (74, 71, 64), (81, 73, 69), (74, 84, 71), (84, 75, 71), (87, 82, 73), (88, 76, 75), (90, 85, 78), (98, 89, 76), (101, 92, 86), (102, 94, 93), (100, 101, 86), (94, 105, 95), (104, 113, 102), (114, 105, 94), (118, 114, 113), (109, 121, 110), (126, 121, 109), (124, 130, 119), (135, 125, 120), (133, 124, 114), (133, 140, 124), (142, 136, 135), (146, 139, 138), (141, 147, 134), (147, 142, 134), (149, 146, 137), (148, 158, 145), (159, 150, 146), (160, 158, 148), (163, 151, 150), (167, 156, 155), (169, 151, 163), (167, 171, 156), (157, 172, 160), (172, 168, 160), (169, 175, 151), (177, 170, 165), (178, 171, 167), (179, 172, 157), (182, 175, 169), (184, 178, 170), (179, 185, 172), (185, 180, 172), (181, 186, 174), (186, 182, 174), (187, 179, 171), (189, 181, 180), (175, 193, 176), (196, 187, 178), (197, 188, 179), (201, 193, 175), (204, 200, 191), (203, 209, 198), (209, 199, 198), (210, 204, 199), (211, 201, 200), (208, 214, 203), (217, 211, 204), (212, 218, 205), (218, 213, 205), (213, 219, 207), (215, 216, 210), (211, 221, 201), (223, 219, 213), (225, 216, 215), (228, 221, 211), (229, 223, 218), (223, 230, 219), (232, 224, 208), (225, 226, 216), (233, 227, 226), (234, 221, 228), (221, 235, 222), (237, 230, 223), (240, 234, 227), (238, 243, 239), (244, 240, 233), (240, 245, 234), (252, 243, 238), (243, 244, 233), (256, 253, 244), (257, 246, 245), (259, 254, 248), (254, 260, 249), (255, 256, 244), (265, 257, 253), (258, 266, 259), (267, 260, 254), (263, 268, 255), (271, 258, 246), (273, 261, 260), (262, 274, 263), (274, 268, 263), (277, 272, 266), (275, 283, 269), (277, 285, 272), (285, 278, 272), (286, 275, 282), (1, 284, 283), (5, 285, 277), (287, 279, 278), (286, 0, 275), (3, 4, 271), (11, 0, 286), (5, 4, 14, 15), (1, 13, 2), (11, 10, 17, 18), (7, 16, 8), (8, 16, 9), (9, 17, 10), (12, 0, 11, 18), (22, 6, 15, 21), (12, 19, 13), (2, 20, 3), (14, 21, 15), (7, 6, 22, 23), (26, 14, 3, 25), (18, 19, 12), (19, 24, 13), (20, 25, 3), (18, 17, 27, 28), (24, 19, 29, 30), (18, 28, 19), (31, 20, 24, 30), (33, 22, 21, 32), (26, 32, 21), (23, 22, 33, 34), (35, 16, 23, 34), (9, 16, 35, 36), (27, 9, 36, 37), (28, 27, 37, 38), (29, 19, 28, 38), (25, 31, 39, 40), (30, 39, 31), (41, 26, 25, 40), (30, 29, 43, 44), (32, 42, 33), (47, 35, 34, 46), (41, 45, 32), (49, 38, 37, 48), (35, 47, 36), (36, 48, 37), (43, 29, 38, 49), (52, 45, 41, 51), (44, 50, 39), (40, 51, 41), (53, 42, 45, 52), (56, 44, 43, 55), (49, 54, 43), (46, 53, 57, 58), (52, 57, 53), (47, 46, 58, 59), (60, 36, 47, 59), (48, 36, 60, 61), (51, 40, 63, 64), (54, 55, 43), (50, 63, 40), (52, 51, 64, 65), (68, 54, 61, 67), (57, 66, 58), (58, 66, 59), (60, 67, 61), (57, 65, 71, 72), (55, 69, 62), (64, 71, 65), (66, 72, 75, 76), (68, 69, 55), (62, 73, 70), (71, 75, 72), (59, 66, 76, 77), (78, 60, 59, 77), (67, 60, 78, 79), (68, 67, 79, 80), (63, 70, 82, 83), (68, 80, 69), (73, 82, 70), (87, 73, 81, 86), (63, 83, 74), (78, 85, 79), (79, 85, 80), (80, 81, 69), (90, 78, 77, 89), (84, 88, 75), (76, 89, 77), (81, 80, 91, 86), (85, 91, 80), (93, 82, 87, 92), (86, 92, 87), (83, 82, 93, 94), (95, 74, 83, 94), (84, 74, 95, 96), (88, 84, 96, 97), (98, 76, 88, 97), (91, 85, 99, 100), (90, 99, 85), (92, 101, 103, 104), (91, 100, 86), (92, 102, 93), (106, 96, 95, 105), (92, 104, 102), (97, 96, 106, 107), (108, 98, 97, 107), (89, 98, 108, 109), (90, 89, 109, 110), (99, 90, 110, 111), (100, 99, 111, 112), (101, 100, 112, 103), (114, 94, 102, 113), (104, 103, 116, 117), (107, 115, 108), (108, 115, 109), (113, 104, 117, 118), (120, 107, 106, 119), (105, 119, 106), (122, 111, 110, 121), (107, 120, 115), (112, 111, 122, 123), (116, 103, 112, 123), (109, 115, 125, 126), (114, 124, 105), (105, 124, 119), (120, 125, 115), (117, 116, 127, 128), (129, 118, 117, 128), (120, 119, 130, 135), (118, 129, 114), (123, 122, 131, 132), (121, 131, 122), (127, 116, 123, 132), (136, 126, 125, 135), (129, 133, 114), (130, 134, 135), (1, 0, 12, 13), (138, 128, 127, 137), (126, 136, 121), (139, 129, 128, 138), (141, 130, 124, 140), (129, 139, 133), (131, 121, 143, 144), (130, 141, 134), (134, 142, 135), (136, 143, 121), (132, 131, 144, 145), (127, 132, 145, 137), (133, 139, 150, 151), (137, 146, 138), (143, 148, 144), (144, 148, 145), (146, 150, 139), (140, 133, 151, 152), (141, 140, 152, 153), (147, 141, 153, 154), (155, 142, 147, 154), (156, 136, 142, 155), (157, 143, 136, 156), (137, 145, 158, 149), (143, 157, 148), (159, 149, 161, 162), (149, 159, 146), (157, 160, 148), (163, 150, 159, 162), (153, 152, 164, 165), (151, 164, 152), (166, 154, 153, 165), (167, 155, 154, 166), (149, 158, 168, 161), (160, 168, 158), (174, 162, 161, 173), (162, 169, 163), (165, 170, 166), (166, 170, 167), (156, 171, 157), (176, 164, 151, 175), (162, 174, 169), (177, 165, 164, 176), (161, 168, 180, 173), (170, 178, 167), (171, 179, 157), (172, 180, 168), (184, 170, 177, 183), (173, 181, 174), (174, 182, 169), (176, 183, 177), (189, 180, 185, 188), (180, 181, 173), (178, 187, 171), (179, 188, 185), (186, 181, 190, 191), (192, 182, 186, 191), (194, 183, 176, 193), (182, 192, 175), (184, 183, 194, 195), (196, 178, 184, 195), (181, 189, 198, 190), (187, 197, 179), (188, 198, 189), (201, 175, 192, 200), (190, 199, 191), (191, 200, 192), (206, 195, 194, 205), (196, 202, 187), (187, 202, 197), (197, 203, 188), (188, 203, 198), (198, 199, 190), (199, 204, 191), (193, 205, 194), (196, 195, 206, 207), (209, 203, 214, 215), (196, 207, 202), (202, 208, 197), (197, 208, 203), (204, 211, 200), (201, 212, 193), (193, 212, 205), (205, 213, 206), (206, 213, 207), (210, 199, 209, 215), (204, 210, 216, 217), (220, 202, 207, 219), (222, 212, 201, 221), (202, 220, 208), (215, 214, 224, 225), (212, 222, 218), (218, 223, 213), (208, 224, 214), (217, 216, 226, 227), (228, 211, 217, 227), (231, 220, 219, 230), (222, 229, 218), (232, 208, 220, 231), (229, 222, 235, 236), (227, 234, 228), (237, 223, 229, 236), (239, 225, 224, 238), (232, 238, 224), (226, 225, 239, 233), (242, 230, 237, 241), (233, 240, 227), (236, 241, 237), (246, 221, 234, 245), (230, 242, 231), (239, 243, 233), (247, 235, 221, 246), (248, 236, 235, 247), (231, 242, 249, 250), (236, 248, 241), (241, 249, 242), (251, 232, 231, 250), (238, 232, 251, 252), (259, 248, 247, 258), (244, 253, 240), (240, 253, 245), (248, 254, 241), (241, 254, 249), (252, 255, 243), (243, 255, 244), (253, 257, 245), (246, 258, 247), (250, 249, 260, 261), (262, 251, 250, 261), (263, 252, 251, 262), (265, 253, 256, 264), (252, 263, 255), (254, 259, 266, 267), (256, 255, 268, 264), (257, 265, 269, 270), (264, 269, 265), (271, 246, 257, 270), (273, 260, 267, 272), (266, 272, 267), (266, 258, 276, 277), (264, 275, 269), (271, 276, 258), (279, 261, 273, 278), (272, 278, 273), (280, 262, 261, 279), (274, 262, 280, 281), (282, 268, 274, 281), (264, 268, 282, 275), (270, 269, 283, 284), (283, 275, 0, 1), (270, 284, 271), (281, 286, 282), (5, 277, 276, 4), (271, 4, 276), (271, 284, 2, 3), (285, 287, 278), (280, 10, 281), (281, 10, 286), (1, 2, 284), (287, 285, 6, 7), (5, 6, 285), (8, 279, 287, 7), (280, 279, 8, 9), (280, 9, 10), (10, 11, 286)])
me_torus.materials.append(mat_hookshot_target_cyan)
me_torus.use_remesh_preserve_volume = False
me_torus.use_remesh_preserve_attributes = False
me_torus.use_mirror_vertex_groups = False
me_torus.update()
me_cube_001 = bpy.data.meshes.new('Cube.001')
me_cube_001.from_pydata([(-3.179, -2.537, 1.911), (-3.179, -2.537, 2.952), (-3.179, -2.258, 1.911), (-3.179, -2.258, 2.952), (-2.647, -2.537, 1.911), (-2.647, -2.537, 2.952), (-2.647, -2.258, 1.911), (-2.647, -2.258, 2.952), (-5.811, -2.537, 1.911), (-5.811, -2.537, 2.952), (-5.811, -2.258, 1.911), (-5.811, -2.258, 2.952), (-5.279, -2.537, 1.911), (-5.279, -2.537, 2.952), (-5.279, -2.258, 1.911), (-5.279, -2.258, 2.952)], [], [(0, 1, 3, 2), (2, 3, 7, 6), (6, 7, 5, 4), (4, 5, 1, 0), (2, 6, 4, 0), (7, 3, 1, 5), (8, 9, 11, 10), (10, 11, 15, 14), (14, 15, 13, 12), (12, 13, 9, 8), (10, 14, 12, 8), (15, 11, 9, 13)])
me_cube_001.materials.append(mat_slime_eyeball_black)
me_cube_001.use_remesh_preserve_volume = False
me_cube_001.use_remesh_preserve_attributes = False
me_cube_001.use_mirror_vertex_groups = False
me_cube_001.update()
me_icosphere_001 = bpy.data.meshes.new('Icosphere.001')
me_icosphere_001.from_pydata([(7.421e-07, 0.0, -0.8503), (0.6153, -0.447, -0.3803), (-0.235, -0.7233, -0.3803), (-0.7606, 0.0, -0.3803), (-0.235, 0.7233, -0.3803), (0.6153, 0.447, -0.3803), (0.235, -0.7233, 0.3803), (-0.6153, -0.447, 0.3803), (-0.6153, 0.447, 0.3803), (0.235, 0.7233, 0.3803), (0.7606, -5.96e-09, 0.3803), (-7.421e-07, -1.49e-09, 0.8503), (-0.1353, -0.4163, -0.7083), (0.3542, -0.2573, -0.7083), (0.2189, -0.6737, -0.4378), (0.7083, 0.0, -0.4378), (0.3542, 0.2573, -0.7083), (-0.4378, 0.0, -0.7083), (-0.5731, -0.4163, -0.4378), (-0.1353, 0.4163, -0.7083), (-0.5731, 0.4163, -0.4378), (0.2189, 0.6737, -0.4378), (0.7919, -0.2573, -4.048e-07), (0.7919, 0.2573, -4.048e-07), (0.0, -0.8327, 0.0), (0.4895, -0.6737, -1.54e-07), (-0.7919, -0.2573, 4.023e-07), (-0.4895, -0.6737, 1.54e-07), (-0.4895, 0.6737, 1.54e-07), (-0.7919, 0.2573, 4.023e-07), (0.4895, 0.6737, -1.54e-07), (0.0, 0.8327, 0.0), (0.5731, -0.4163, 0.4378), (-0.2189, -0.6737, 0.4378), (-0.7083, 0.0, 0.4378), (-0.2189, 0.6737, 0.4378), (0.5731, 0.4163, 0.4378), (0.1353, -0.4163, 0.7083), (0.4378, -4.967e-09, 0.7083), (-0.3542, -0.2573, 0.7083), (-0.3542, 0.2573, 0.7083), (0.1353, 0.4163, 0.7083)], [], [(0, 13, 12), (1, 13, 15), (0, 12, 17), (0, 17, 19), (0, 19, 16), (1, 15, 22), (2, 14, 24), (3, 18, 26), (4, 20, 28), (5, 21, 30), (1, 22, 25), (2, 24, 27), (3, 26, 29), (4, 28, 31), (5, 30, 23), (6, 32, 37), (7, 33, 39), (8, 34, 40), (9, 35, 41), (10, 36, 38), (38, 41, 11), (38, 36, 41), (36, 9, 41), (41, 40, 11), (41, 35, 40), (35, 8, 40), (40, 39, 11), (40, 34, 39), (34, 7, 39), (39, 37, 11), (39, 33, 37), (33, 6, 37), (37, 38, 11), (37, 32, 38), (32, 10, 38), (23, 36, 10), (23, 30, 36), (30, 9, 36), (31, 35, 9), (31, 28, 35), (28, 8, 35), (29, 34, 8), (29, 26, 34), (26, 7, 34), (27, 33, 7), (27, 24, 33), (24, 6, 33), (25, 32, 6), (25, 22, 32), (22, 10, 32), (30, 31, 9), (30, 21, 31), (21, 4, 31), (28, 29, 8), (28, 20, 29), (20, 3, 29), (26, 27, 7), (26, 18, 27), (18, 2, 27), (24, 25, 6), (24, 14, 25), (14, 1, 25), (22, 23, 10), (22, 15, 23), (15, 5, 23), (16, 21, 5), (16, 19, 21), (19, 4, 21), (19, 20, 4), (19, 17, 20), (17, 3, 20), (17, 18, 3), (17, 12, 18), (12, 2, 18), (15, 16, 5), (15, 13, 16), (13, 0, 16), (12, 14, 2), (12, 13, 14), (13, 1, 14)])
me_icosphere_001.materials.append(mat_flying_slime_red)
me_icosphere_001.use_remesh_preserve_volume = False
me_icosphere_001.use_remesh_preserve_attributes = False
me_icosphere_001.use_mirror_vertex_groups = False
me_icosphere_001.use_paint_bone_selection = False
me_icosphere_001.use_paint_mask = True
me_icosphere_001.update()

# ---- objects
ob_torus_001 = bpy.data.objects.new('Torus.001', me_torus_001)
ob_torus = bpy.data.objects.new('Torus', me_torus)
ob_cube = bpy.data.objects.new('Cube', me_cube_001)
ob_icosphere = bpy.data.objects.new('Icosphere', me_icosphere_001)
ob_lamp = bpy.data.objects.new('Lamp', light_lamp)
ob_camera = bpy.data.objects.new('Camera', cam_camera)

# ---- transforms, parenting, visibility, modifiers, constraints
ob_torus_001.location = (0.1275, 0.3417, 0.9559)
ob_torus_001.scale = (0.518, 0.518, 0.518)
ob_torus_001.lineart.crease_threshold = 0.0
ob_torus.location = (0.1275, 0.3417, 1.496)
ob_torus.scale = (1.153, 1.153, 1.153)
ob_torus.lineart.crease_threshold = 0.0
ob_cube.location = (0.9249, 1.631, 1.65)
ob_cube.scale = (0.1915, 0.1915, 0.1915)
ob_cube.lineart.crease_threshold = 0.0
_m = ob_cube.modifiers.new('Bevel', 'BEVEL')
_m.width = 0.087
_m.width_pct = 0.087
_m.limit_method = 'NONE'
_m.spread = 0.0
ob_icosphere.location = (0.11, 0.3677, 1.835)
ob_icosphere.lineart.crease_threshold = 0.0
_vg = ob_icosphere.vertex_groups.new(name='Group')
_m = ob_icosphere.modifiers.new('Softbody', 'SOFT_BODY')
ob_lamp.location = (4.076, 1.005, 7.86)
ob_lamp.rotation_euler = (0.6503, 0.05522, 1.866)
ob_lamp.lock_rotations_4d = False
ob_lamp.empty_display_type = 'ARROWS'
ob_lamp.color = (0.0, 0.0, 0.0, 0.0)
ob_lamp.lineart.crease_threshold = 0.0
ob_camera.location = (7.481, -6.508, 7.299)
ob_camera.rotation_euler = (1.109, 0.0, 0.8149)
ob_camera.lock_rotations_4d = False
ob_camera.empty_display_type = 'ARROWS'
ob_camera.color = (0.0, 0.0, 0.0, 0.0)
ob_camera.display_type = 'WIRE'
ob_camera.lineart.crease_threshold = 0.0

# ---- collection membership
col_collection_1.objects.link(ob_torus_001)
col_collection_1.objects.link(ob_torus)
col_collection_1.objects.link(ob_cube)
col_collection_1.objects.link(ob_icosphere)
col_collection_1.objects.link(ob_lamp)
col_collection_1.objects.link(ob_camera)

# ---- scene / render settings (as saved in the file)
scene.camera = ob_camera
scene.frame_start = 1; scene.frame_end = 205; scene.frame_set(1)
scene.render.engine = 'BLENDER_EEVEE_NEXT'
scene.render.resolution_percentage = 50
scene.render.dither_intensity = 0.0
scene.cycles.use_denoising = False
scene.cycles.samples = 128
scene.cycles.sampling_pattern = 'TABULATED_SOBOL'
scene.cycles.light_sampling_threshold = 0.0
scene.cycles.use_adaptive_sampling = False
scene.cycles.use_light_tree = False
scene.cycles.blur_glossy = 0.0
scene.cycles.sample_clamp_indirect = 0.0
scene.view_settings.view_transform = 'Standard'
bpy.context.view_layer.update()
